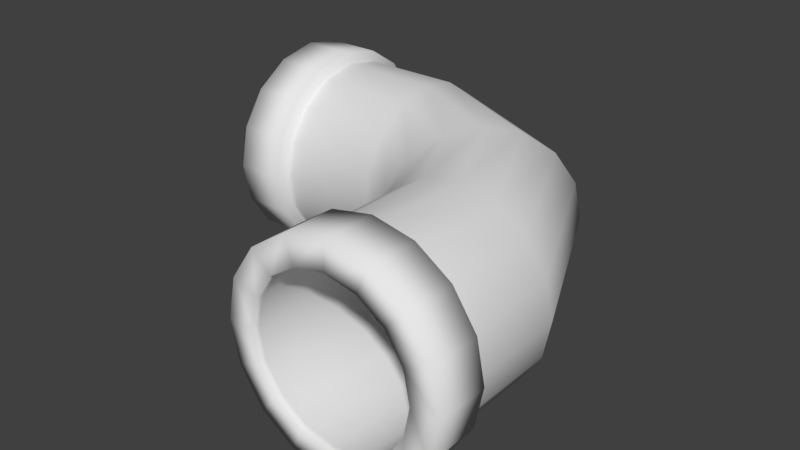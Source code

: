 # Source: MeshTunnelCorner.blend  (saved by Blender 2.79.0; exported with 4.5.12 LTS)
import bpy
from mathutils import Matrix  # noqa: F401  (used for matrix-valued properties, if any)

bpy.ops.wm.read_factory_settings(use_empty=True)
scene = bpy.context.scene
scene.name = 'Scene'

# ---- collections
col_collection_1 = bpy.data.collections.new('Collection 1'); scene.collection.children.link(col_collection_1)

# ---- world
world_world = bpy.data.worlds.new('World'); scene.world = world_world
world_world.color = (0.05088, 0.05088, 0.05088)
world_world.use_sun_shadow = False
world_world.sun_shadow_jitter_overblur = 0.0
world_world.cycles.sampling_method = 'MANUAL'

# ---- meshes
me_circle = bpy.data.meshes.new('Circle')
me_circle.from_pydata([(-1.499e-07, -3.0, 4.0), (-0.7654, -3.0, 3.848), (-1.414, -3.0, 3.414), (-1.848, -3.0, 2.765), (-2.0, -3.0, 2.0), (-1.848, -3.0, 1.235), (-1.414, -3.0, 0.5858), (-0.7654, -3.0, 0.1522), (-1.499e-07, -3.0, 0.0), (0.7654, -3.0, 0.1522), (1.414, -3.0, 0.5858), (1.848, -3.0, 1.235), (2.0, -3.0, 2.0), (1.848, -3.0, 2.765), (1.414, -3.0, 3.414), (0.7654, -3.0, 3.848), (-1.499e-07, -3.0, 3.5), (-0.574, -3.0, 3.386), (-1.061, -3.0, 3.061), (-1.386, -3.0, 2.574), (-1.5, -3.0, 2.0), (-1.386, -3.0, 1.426), (-1.061, -3.0, 0.9393), (-0.574, -3.0, 0.6142), (-1.499e-07, -3.0, 0.5), (0.574, -3.0, 0.6142), (1.061, -3.0, 0.9393), (1.386, -3.0, 1.426), (1.5, -3.0, 2.0), (1.386, -3.0, 2.574), (1.061, -3.0, 3.061), (0.574, -3.0, 3.386), (-6.0, 3.0, 4.0), (-6.0, 2.235, 3.848), (-6.0, 1.586, 3.414), (-6.0, 1.152, 2.765), (-6.0, 1.0, 2.0), (-6.0, 1.152, 1.235), (-6.0, 1.586, 0.5858), (-6.0, 2.235, 0.1522), (-6.0, 3.0, 2.384e-07), (-6.0, 3.765, 0.1522), (-6.0, 4.414, 0.5858), (-6.0, 4.848, 1.235), (-6.0, 5.0, 2.0), (-6.0, 4.848, 2.765), (-6.0, 4.414, 3.414), (-6.0, 3.765, 3.848), (-6.0, 3.0, 3.5), (-6.0, 2.426, 3.386), (-6.0, 1.939, 3.061), (-6.0, 1.614, 2.574), (-6.0, 1.5, 2.0), (-6.0, 1.614, 1.426), (-6.0, 1.939, 0.9393), (-6.0, 2.426, 0.6142), (-6.0, 3.0, 0.5), (-6.0, 3.574, 0.6142), (-6.0, 4.061, 0.9393), (-6.0, 4.386, 1.426), (-6.0, 4.5, 2.0), (-6.0, 4.386, 2.574), (-6.0, 4.061, 3.061), (-6.0, 3.574, 3.386), (-1.848, -2.0, 2.765), (-5.0, 1.152, 2.765), (-5.0, 1.0, 2.0), (-2.0, -2.0, 2.0), (-5.0, 1.152, 1.235), (-1.848, -2.0, 1.235), (-5.0, 1.586, 0.5858), (-1.414, -2.0, 0.5858), (-5.0, 2.235, 0.1522), (-0.7654, -2.0, 0.1522), (-5.0, 3.0, 2.384e-07), (-1.499e-07, -2.0, 5.96e-08), (-5.0, 3.765, 0.1522), (0.7654, -2.0, 0.1522), (-5.0, 4.414, 0.5858), (1.414, -2.0, 0.5858), (-5.0, 4.848, 1.235), (1.848, -2.0, 1.235), (-5.0, 5.0, 2.0), (2.0, -2.0, 2.0), (-5.0, 4.848, 2.765), (1.848, -2.0, 2.765), (-5.0, 4.414, 3.414), (1.414, -2.0, 3.414), (-1.499e-07, -2.0, 4.0), (-5.0, 3.0, 4.0), (-5.0, 2.235, 3.848), (-0.7654, -2.0, 3.848), (-5.0, 3.765, 3.848), (0.7654, -2.0, 3.848), (-5.0, 1.586, 3.414), (-1.414, -2.0, 3.414), (-1.663, -2.0, 2.689), (-5.0, 1.337, 2.689), (-5.0, 1.2, 2.0), (-1.8, -2.0, 2.0), (-5.0, 1.337, 1.311), (-1.663, -2.0, 1.311), (-5.0, 1.727, 0.7272), (-1.273, -2.0, 0.7272), (-5.0, 2.311, 0.337), (-0.6888, -2.0, 0.337), (-5.0, 3.0, 0.2), (-1.499e-07, -2.0, 0.2), (-5.0, 3.689, 0.337), (0.6888, -2.0, 0.337), (-5.0, 4.273, 0.7272), (1.273, -2.0, 0.7272), (-5.0, 4.663, 1.311), (1.663, -2.0, 1.311), (-5.0, 4.8, 2.0), (1.8, -2.0, 2.0), (-5.0, 4.663, 2.689), (1.663, -2.0, 2.689), (-5.0, 4.273, 3.273), (1.273, -2.0, 3.273), (-1.499e-07, -2.0, 3.8), (-5.0, 3.0, 3.8), (-5.0, 2.311, 3.663), (-0.6888, -2.0, 3.663), (-5.0, 3.689, 3.663), (0.6888, -2.0, 3.663), (-5.0, 1.727, 3.273), (-1.273, -2.0, 3.273), (-1.663, -1.875, 2.689), (-1.8, -1.875, 2.0), (-1.663, -1.875, 1.311), (-1.273, -1.875, 0.7272), (-0.6888, -1.875, 0.337), (-1.499e-07, -1.875, 0.2), (0.6888, -1.875, 0.337), (1.273, -1.875, 0.7272), (1.663, -1.875, 1.311), (1.8, -1.875, 2.0), (1.663, -1.875, 2.689), (1.273, -1.875, 3.273), (-1.499e-07, -1.875, 3.8), (-0.6888, -1.875, 3.663), (0.6888, -1.875, 3.663), (-1.273, -1.875, 3.273), (-4.875, 1.337, 2.689), (-4.875, 3.0, 3.8), (-4.875, 1.2, 2.0), (-4.875, 1.337, 1.311), (-4.875, 1.727, 0.7272), (-4.875, 2.311, 0.337), (-4.875, 3.0, 0.2), (-4.875, 3.689, 0.337), (-4.875, 4.273, 0.7272), (-4.875, 4.663, 1.311), (-4.875, 4.8, 2.0), (-4.875, 4.663, 2.689), (-4.875, 4.273, 3.273), (-4.875, 2.311, 3.663), (-4.875, 3.689, 3.663), (-4.875, 1.727, 3.273), (-5.875, 2.426, 3.386), (-5.875, 3.0, 3.5), (-5.875, 3.574, 3.386), (-5.875, 4.061, 3.061), (-5.875, 1.939, 3.061), (-5.875, 1.614, 2.574), (-5.875, 1.5, 2.0), (-5.875, 1.614, 1.426), (-5.875, 1.939, 0.9393), (-5.875, 2.426, 0.6142), (-5.875, 3.0, 0.5), (-5.875, 3.574, 0.6142), (-5.875, 4.061, 0.9393), (-5.875, 4.386, 1.426), (-5.875, 4.5, 2.0), (-5.875, 4.386, 2.574), (-1.499e-07, -2.875, 3.5), (1.061, -2.875, 3.061), (-0.574, -2.875, 3.386), (0.574, -2.875, 3.386), (-1.061, -2.875, 3.061), (-1.386, -2.875, 2.574), (-1.5, -2.875, 2.0), (-1.386, -2.875, 1.426), (-1.061, -2.875, 0.9393), (-0.574, -2.875, 0.6142), (-1.499e-07, -2.875, 0.5), (0.574, -2.875, 0.6142), (1.061, -2.875, 0.9393), (1.386, -2.875, 1.426), (1.5, -2.875, 2.0), (1.386, -2.875, 2.574), (-1.406, 1.594, 3.386), (-0.5941, 2.406, 3.386), (-1.75, 1.25, 3.061), (-1.98, 1.02, 2.574), (-2.061, 0.9393, 2.0), (-1.98, 1.02, 1.426), (-1.75, 1.25, 0.9393), (-1.406, 1.594, 0.6142), (-1.0, 2.0, 0.5), (-0.5941, 2.406, 0.6142), (-0.25, 2.75, 0.9393), (-0.02008, 2.98, 1.426), (0.06066, 3.061, 2.0), (-0.02008, 2.98, 2.574), (-1.0, 2.0, 3.5), (-0.25, 2.75, 3.061), (-2.273, 0.7272, 2.0), (-2.176, 0.8241, 1.311), (-1.9, 1.1, 0.7272), (-1.487, 1.513, 0.337), (-1.0, 2.0, 0.2), (-0.5129, 2.487, 0.337), (-0.1, 2.9, 0.7272), (0.1759, 3.176, 1.311), (0.2728, 3.273, 2.0), (0.1759, 3.176, 2.689), (-0.1, 2.9, 3.273), (-1.487, 1.513, 3.663), (-0.5129, 2.487, 3.663), (-1.9, 1.1, 3.273), (-2.176, 0.8241, 2.689), (-1.0, 2.0, 3.8), (-3.0, 1.337, 2.689), (-3.0, 3.0, 3.8), (-3.0, 1.2, 2.0), (-3.0, 1.337, 1.311), (-3.0, 1.727, 0.7272), (-3.0, 2.311, 0.337), (-3.0, 3.0, 0.2), (-3.0, 3.689, 0.337), (-3.0, 4.273, 0.7272), (-3.0, 4.663, 1.311), (-3.0, 4.8, 2.0), (-3.0, 4.663, 2.689), (-3.0, 4.273, 3.273), (-3.0, 2.311, 3.663), (-3.0, 3.689, 3.663), (-3.0, 1.727, 3.273), (-1.8, 0.0, 2.0), (-1.663, 0.0, 1.311), (-1.273, 0.0, 0.7272), (-0.6888, 0.0, 0.337), (-1.788e-07, 0.0, 0.2), (0.6888, 0.0, 0.337), (1.273, 0.0, 0.7272), (1.663, 0.0, 1.311), (1.8, 0.0, 2.0), (1.663, 0.0, 2.689), (1.273, 0.0, 3.273), (-0.6888, 0.0, 3.663), (0.6888, 0.0, 3.663), (-1.273, 0.0, 3.273), (-1.663, 0.0, 2.689), (-1.788e-07, 0.0, 3.8), (-1.788e-07, 0.0, 3.5), (1.061, 0.0, 3.061), (-0.574, 0.0, 3.386), (0.574, 0.0, 3.386), (-1.061, 0.0, 3.061), (-1.386, 0.0, 2.574), (-1.5, 0.0, 2.0), (-1.386, 0.0, 1.426), (-1.061, 0.0, 0.9393), (-0.574, 0.0, 0.6142), (-1.788e-07, 0.0, 0.5), (0.574, 0.0, 0.6142), (1.061, 0.0, 0.9393), (1.386, 0.0, 1.426), (1.5, 0.0, 2.0), (1.386, 0.0, 2.574), (-3.0, 2.426, 3.386), (-3.0, 3.574, 3.386), (-3.0, 1.939, 3.061), (-3.0, 1.614, 2.574), (-3.0, 1.5, 2.0), (-3.0, 1.614, 1.426), (-3.0, 1.939, 0.9393), (-3.0, 2.426, 0.6142), (-3.0, 3.0, 0.5), (-3.0, 3.574, 0.6142), (-3.0, 4.061, 0.9393), (-3.0, 4.386, 1.426), (-3.0, 4.5, 2.0), (-3.0, 4.386, 2.574), (-3.0, 3.0, 3.5), (-3.0, 4.061, 3.061)], [], [(12, 13, 29, 28), (13, 14, 30, 29), (14, 15, 31, 30), (15, 0, 16, 31), (0, 1, 17, 16), (1, 2, 18, 17), (2, 3, 19, 18), (3, 4, 20, 19), (4, 5, 21, 20), (5, 6, 22, 21), (6, 7, 23, 22), (7, 8, 24, 23), (8, 9, 25, 24), (9, 10, 26, 25), (10, 11, 27, 26), (11, 12, 28, 27), (44, 60, 61, 45), (45, 61, 62, 46), (46, 62, 63, 47), (47, 63, 48, 32), (32, 48, 49, 33), (33, 49, 50, 34), (34, 50, 51, 35), (35, 51, 52, 36), (36, 52, 53, 37), (37, 53, 54, 38), (38, 54, 55, 39), (39, 55, 56, 40), (40, 56, 57, 41), (41, 57, 58, 42), (42, 58, 59, 43), (43, 59, 60, 44), (161, 160, 49, 48), (66, 65, 35, 36), (163, 162, 63, 62), (160, 164, 50, 49), (68, 66, 36, 37), (162, 161, 48, 63), (164, 165, 51, 50), (70, 68, 37, 38), (165, 166, 52, 51), (72, 70, 38, 39), (166, 167, 53, 52), (74, 72, 39, 40), (167, 168, 54, 53), (76, 74, 40, 41), (168, 169, 55, 54), (78, 76, 41, 42), (169, 170, 56, 55), (80, 78, 42, 43), (170, 171, 57, 56), (82, 80, 43, 44), (171, 172, 58, 57), (84, 82, 44, 45), (172, 173, 59, 58), (86, 84, 45, 46), (90, 89, 32, 33), (173, 174, 60, 59), (92, 86, 46, 47), (94, 90, 33, 34), (174, 175, 61, 60), (89, 92, 47, 32), (65, 94, 34, 35), (175, 163, 62, 61), (3, 2, 95, 64), (87, 85, 117, 119), (0, 15, 93, 88), (72, 74, 106, 104), (2, 1, 91, 95), (89, 90, 122, 121), (15, 14, 87, 93), (75, 73, 105, 107), (1, 0, 88, 91), (91, 88, 120, 123), (14, 13, 85, 87), (74, 76, 108, 106), (13, 12, 83, 85), (86, 92, 124, 118), (12, 11, 81, 83), (77, 75, 107, 109), (11, 10, 79, 81), (93, 87, 119, 125), (10, 9, 77, 79), (76, 78, 110, 108), (9, 8, 75, 77), (90, 94, 126, 122), (8, 7, 73, 75), (79, 77, 109, 111), (7, 6, 71, 73), (65, 66, 98, 97), (6, 5, 69, 71), (95, 91, 123, 127), (5, 4, 67, 69), (78, 80, 112, 110), (4, 3, 64, 67), (67, 64, 96, 99), (144, 159, 126, 97), (145, 158, 124, 121), (159, 157, 122, 126), (158, 156, 118, 124), (157, 145, 121, 122), (156, 155, 116, 118), (155, 154, 114, 116), (154, 153, 112, 114), (153, 152, 110, 112), (152, 151, 108, 110), (151, 150, 106, 108), (150, 149, 104, 106), (149, 148, 102, 104), (148, 147, 100, 102), (147, 146, 98, 100), (146, 144, 97, 98), (73, 71, 103, 105), (84, 86, 118, 116), (70, 72, 104, 102), (85, 83, 115, 117), (71, 69, 101, 103), (82, 84, 116, 114), (64, 95, 127, 96), (68, 70, 102, 100), (83, 81, 113, 115), (94, 65, 97, 126), (69, 67, 99, 101), (80, 82, 114, 112), (88, 93, 125, 120), (66, 68, 100, 98), (81, 79, 111, 113), (92, 89, 121, 124), (99, 96, 128, 129), (101, 99, 129, 130), (103, 101, 130, 131), (105, 103, 131, 132), (107, 105, 132, 133), (109, 107, 133, 134), (111, 109, 134, 135), (113, 111, 135, 136), (115, 113, 136, 137), (117, 115, 137, 138), (119, 117, 138, 139), (123, 120, 140, 141), (125, 119, 139, 142), (127, 123, 141, 143), (120, 125, 142, 140), (96, 127, 143, 128), (226, 224, 144, 146), (227, 226, 146, 147), (228, 227, 147, 148), (229, 228, 148, 149), (230, 229, 149, 150), (231, 230, 150, 151), (232, 231, 151, 152), (233, 232, 152, 153), (234, 233, 153, 154), (235, 234, 154, 155), (236, 235, 155, 156), (237, 225, 145, 157), (238, 236, 156, 158), (239, 237, 157, 159), (225, 238, 158, 145), (224, 239, 159, 144), (285, 287, 163, 175), (284, 285, 175, 174), (283, 284, 174, 173), (282, 283, 173, 172), (281, 282, 172, 171), (280, 281, 171, 170), (279, 280, 170, 169), (278, 279, 169, 168), (277, 278, 168, 167), (276, 277, 167, 166), (275, 276, 166, 165), (274, 275, 165, 164), (273, 286, 161, 162), (272, 274, 164, 160), (287, 273, 162, 163), (286, 272, 160, 161), (16, 17, 178, 176), (30, 31, 179, 177), (17, 18, 180, 178), (31, 16, 176, 179), (18, 19, 181, 180), (19, 20, 182, 181), (20, 21, 183, 182), (21, 22, 184, 183), (22, 23, 185, 184), (23, 24, 186, 185), (24, 25, 187, 186), (25, 26, 188, 187), (26, 27, 189, 188), (27, 28, 190, 189), (28, 29, 191, 190), (29, 30, 177, 191), (256, 258, 192, 206), (257, 259, 193, 207), (258, 260, 194, 192), (259, 256, 206, 193), (260, 261, 195, 194), (261, 262, 196, 195), (262, 263, 197, 196), (263, 264, 198, 197), (264, 265, 199, 198), (265, 266, 200, 199), (266, 267, 201, 200), (267, 268, 202, 201), (268, 269, 203, 202), (269, 270, 204, 203), (270, 271, 205, 204), (271, 257, 207, 205), (254, 253, 221, 222), (255, 252, 220, 223), (253, 251, 219, 221), (252, 250, 218, 220), (251, 255, 223, 219), (250, 249, 217, 218), (249, 248, 216, 217), (248, 247, 215, 216), (247, 246, 214, 215), (246, 245, 213, 214), (245, 244, 212, 213), (244, 243, 211, 212), (243, 242, 210, 211), (242, 241, 209, 210), (241, 240, 208, 209), (240, 254, 222, 208), (222, 221, 239, 224), (223, 220, 238, 225), (221, 219, 237, 239), (220, 218, 236, 238), (219, 223, 225, 237), (218, 217, 235, 236), (217, 216, 234, 235), (216, 215, 233, 234), (215, 214, 232, 233), (214, 213, 231, 232), (213, 212, 230, 231), (212, 211, 229, 230), (211, 210, 228, 229), (210, 209, 227, 228), (209, 208, 226, 227), (208, 222, 224, 226), (129, 128, 254, 240), (130, 129, 240, 241), (131, 130, 241, 242), (132, 131, 242, 243), (133, 132, 243, 244), (134, 133, 244, 245), (135, 134, 245, 246), (136, 135, 246, 247), (137, 136, 247, 248), (138, 137, 248, 249), (139, 138, 249, 250), (141, 140, 255, 251), (142, 139, 250, 252), (143, 141, 251, 253), (140, 142, 252, 255), (128, 143, 253, 254), (191, 177, 257, 271), (190, 191, 271, 270), (189, 190, 270, 269), (188, 189, 269, 268), (187, 188, 268, 267), (186, 187, 267, 266), (185, 186, 266, 265), (184, 185, 265, 264), (183, 184, 264, 263), (182, 183, 263, 262), (181, 182, 262, 261), (180, 181, 261, 260), (179, 176, 256, 259), (178, 180, 260, 258), (177, 179, 259, 257), (176, 178, 258, 256), (206, 192, 272, 286), (207, 193, 273, 287), (192, 194, 274, 272), (193, 206, 286, 273), (194, 195, 275, 274), (195, 196, 276, 275), (196, 197, 277, 276), (197, 198, 278, 277), (198, 199, 279, 278), (199, 200, 280, 279), (200, 201, 281, 280), (201, 202, 282, 281), (202, 203, 283, 282), (203, 204, 284, 283), (204, 205, 285, 284), (205, 207, 287, 285)])
me_circle.polygons.foreach_set('use_smooth', [True] * 288)
_uv = me_circle.uv_layers.new(name='UVMap')
_uv.uv.foreach_set('vector', [0.75, 0.8497, 0.8125, 0.8497, 0.8125, 0.8998, 0.75, 0.8998, 0.8125, 0.8497, 0.875, 0.8497, 0.875, 0.8998, 0.8125, 0.8998, 0.875, 0.8497, 0.9375, 0.8497, 0.9375, 0.8998, 0.875, 0.8998, 0.9375, 0.8497, 1.0, 0.8497, 1.0, 0.8998, 0.9375, 0.8998, -5.037e-09, 0.8497, 0.0625, 0.8497, 0.0625, 0.8998, -5.037e-09, 0.8998, 0.0625, 0.8497, 0.125, 0.8497, 0.125, 0.8998, 0.0625, 0.8998, 0.125, 0.8497, 0.1875, 0.8497, 0.1875, 0.8998, 0.125, 0.8998, 0.1875, 0.8497, 0.25, 0.8497, 0.25, 0.8998, 0.1875, 0.8998, 0.25, 0.8497, 0.3125, 0.8497, 0.3125, 0.8998, 0.25, 0.8998, 0.3125, 0.8497, 0.375, 0.8497, 0.375, 0.8998, 0.3125, 0.8998, 0.375, 0.8497, 0.4375, 0.8497, 0.4375, 0.8998, 0.375, 0.8998, 0.4375, 0.8497, 0.5, 0.8497, 0.5, 0.8998, 0.4375, 0.8998, 0.5, 0.8497, 0.5625, 0.8497, 0.5625, 0.8998, 0.5, 0.8998, 0.5625, 0.8497, 0.625, 0.8497, 0.625, 0.8998, 0.5625, 0.8998, 0.625, 0.8497, 0.6875, 0.8497, 0.6875, 0.8998, 0.625, 0.8998, 0.6875, 0.8497, 0.75, 0.8497, 0.75, 0.8998, 0.6875, 0.8998, 0.75, 0.15, 0.75, 0.1, 0.8125, 0.1, 0.8125, 0.15, 0.8125, 0.15, 0.8125, 0.1, 0.875, 0.1, 0.875, 0.15, 0.875, 0.15, 0.875, 0.1, 0.9375, 0.1, 0.9375, 0.15, 0.9375, 0.15, 0.9375, 0.1, 1.0, 0.1, 1.0, 0.15, -5.037e-09, 0.15, -5.037e-09, 0.1, 0.0625, 0.1, 0.0625, 0.15, 0.0625, 0.15, 0.0625, 0.1, 0.125, 0.1, 0.125, 0.15, 0.125, 0.15, 0.125, 0.1, 0.1875, 0.1, 0.1875, 0.15, 0.1875, 0.15, 0.1875, 0.1, 0.25, 0.1, 0.25, 0.15, 0.25, 0.15, 0.25, 0.1, 0.3125, 0.1, 0.3125, 0.15, 0.3125, 0.15, 0.3125, 0.1, 0.375, 0.1, 0.375, 0.15, 0.375, 0.15, 0.375, 0.1, 0.4375, 0.1, 0.4375, 0.15, 0.4375, 0.15, 0.4375, 0.1, 0.5, 0.1, 0.5, 0.15, 0.5, 0.15, 0.5, 0.1, 0.5625, 0.1, 0.5625, 0.15, 0.5625, 0.15, 0.5625, 0.1, 0.625, 0.1, 0.625, 0.15, 0.625, 0.15, 0.625, 0.1, 0.6875, 0.1, 0.6875, 0.15, 0.6875, 0.15, 0.6875, 0.1, 0.75, 0.1, 0.75, 0.15, -5.037e-09, 0.05001, 0.0625, 0.05001, 0.0625, 0.1, -5.037e-09, 0.1, 0.25, 0.2, 0.1875, 0.2, 0.1875, 0.15, 0.25, 0.15, 0.875, 0.05001, 0.9375, 0.05001, 0.9375, 0.1, 0.875, 0.1, 0.0625, 0.05001, 0.125, 0.05001, 0.125, 0.1, 0.0625, 0.1, 0.3125, 0.2, 0.25, 0.2, 0.25, 0.15, 0.3125, 0.15, 0.9375, 0.05001, 1.0, 0.05001, 1.0, 0.1, 0.9375, 0.1, 0.125, 0.05001, 0.1875, 0.05001, 0.1875, 0.1, 0.125, 0.1, 0.375, 0.2, 0.3125, 0.2, 0.3125, 0.15, 0.375, 0.15, 0.1875, 0.05001, 0.25, 0.05001, 0.25, 0.1, 0.1875, 0.1, 0.4375, 0.2, 0.375, 0.2, 0.375, 0.15, 0.4375, 0.15, 0.25, 0.05001, 0.3125, 0.05001, 0.3125, 0.1, 0.25, 0.1, 0.5, 0.2, 0.4375, 0.2, 0.4375, 0.15, 0.5, 0.15, 0.3125, 0.05001, 0.375, 0.05001, 0.375, 0.1, 0.3125, 0.1, 0.5625, 0.2, 0.5, 0.2, 0.5, 0.15, 0.5625, 0.15, 0.375, 0.05001, 0.4375, 0.05001, 0.4375, 0.1, 0.375, 0.1, 0.625, 0.2, 0.5625, 0.2, 0.5625, 0.15, 0.625, 0.15, 0.4375, 0.05001, 0.5, 0.05001, 0.5, 0.1, 0.4375, 0.1, 0.6875, 0.2, 0.625, 0.2, 0.625, 0.15, 0.6875, 0.15, 0.5, 0.05001, 0.5625, 0.05001, 0.5625, 0.1, 0.5, 0.1, 0.75, 0.2, 0.6875, 0.2, 0.6875, 0.15, 0.75, 0.15, 0.5625, 0.05001, 0.625, 0.05001, 0.625, 0.1, 0.5625, 0.1, 0.8125, 0.2, 0.75, 0.2, 0.75, 0.15, 0.8125, 0.15, 0.625, 0.05001, 0.6875, 0.05001, 0.6875, 0.1, 0.625, 0.1, 0.875, 0.2, 0.8125, 0.2, 0.8125, 0.15, 0.875, 0.15, 0.0625, 0.2, -5.037e-09, 0.2, -5.037e-09, 0.15, 0.0625, 0.15, 0.6875, 0.05001, 0.75, 0.05001, 0.75, 0.1, 0.6875, 0.1, 0.9375, 0.2, 0.875, 0.2, 0.875, 0.15, 0.9375, 0.15, 0.125, 0.2, 0.0625, 0.2, 0.0625, 0.15, 0.125, 0.15, 0.75, 0.05001, 0.8125, 0.05001, 0.8125, 0.1, 0.75, 0.1, 1.0, 0.2, 0.9375, 0.2, 0.9375, 0.15, 1.0, 0.15, 0.1875, 0.2, 0.125, 0.2, 0.125, 0.15, 0.1875, 0.15, 0.8125, 0.05001, 0.875, 0.05001, 0.875, 0.1, 0.8125, 0.1, 0.1875, 0.8497, 0.125, 0.8497, 0.125, 0.7996, 0.1875, 0.7996, 0.875, 0.7996, 0.8125, 0.7996, 0.8125, 0.7496, 0.875, 0.7496, 1.0, 0.8497, 0.9375, 0.8497, 0.9375, 0.7996, 1.0, 0.7996, 0.4375, 0.2, 0.5, 0.2, 0.5, 0.25, 0.4375, 0.25, 0.125, 0.8497, 0.0625, 0.8497, 0.0625, 0.7996, 0.125, 0.7996, -5.037e-09, 0.2, 0.0625, 0.2, 0.0625, 0.25, -5.037e-09, 0.25, 0.9375, 0.8497, 0.875, 0.8497, 0.875, 0.7996, 0.9375, 0.7996, 0.5, 0.7996, 0.4375, 0.7996, 0.4375, 0.7496, 0.5, 0.7496, 0.0625, 0.8497, -5.037e-09, 0.8497, -5.037e-09, 0.7996, 0.0625, 0.7996, 0.0625, 0.7996, -5.037e-09, 0.7996, -5.037e-09, 0.7496, 0.0625, 0.7496, 0.875, 0.8497, 0.8125, 0.8497, 0.8125, 0.7996, 0.875, 0.7996, 0.5, 0.2, 0.5625, 0.2, 0.5625, 0.25, 0.5, 0.25, 0.8125, 0.8497, 0.75, 0.8497, 0.75, 0.7996, 0.8125, 0.7996, 0.875, 0.2, 0.9375, 0.2, 0.9375, 0.25, 0.875, 0.25, 0.75, 0.8497, 0.6875, 0.8497, 0.6875, 0.7996, 0.75, 0.7996, 0.5625, 0.7996, 0.5, 0.7996, 0.5, 0.7496, 0.5625, 0.7496, 0.6875, 0.8497, 0.625, 0.8497, 0.625, 0.7996, 0.6875, 0.7996, 0.9375, 0.7996, 0.875, 0.7996, 0.875, 0.7496, 0.9375, 0.7496, 0.625, 0.8497, 0.5625, 0.8497, 0.5625, 0.7996, 0.625, 0.7996, 0.5625, 0.2, 0.625, 0.2, 0.625, 0.25, 0.5625, 0.25, 0.5625, 0.8497, 0.5, 0.8497, 0.5, 0.7996, 0.5625, 0.7996, 0.0625, 0.2, 0.125, 0.2, 0.125, 0.25, 0.0625, 0.25, 0.5, 0.8497, 0.4375, 0.8497, 0.4375, 0.7996, 0.5, 0.7996, 0.625, 0.7996, 0.5625, 0.7996, 0.5625, 0.7496, 0.625, 0.7496, 0.4375, 0.8497, 0.375, 0.8497, 0.375, 0.7996, 0.4375, 0.7996, 0.1875, 0.2, 0.25, 0.2, 0.25, 0.25, 0.1875, 0.25, 0.375, 0.8497, 0.3125, 0.8497, 0.3125, 0.7996, 0.375, 0.7996, 0.125, 0.7996, 0.0625, 0.7996, 0.0625, 0.7496, 0.125, 0.7496, 0.3125, 0.8497, 0.25, 0.8497, 0.25, 0.7996, 0.3125, 0.7996, 0.625, 0.2, 0.6875, 0.2, 0.6875, 0.25, 0.625, 0.25, 0.25, 0.8497, 0.1875, 0.8497, 0.1875, 0.7996, 0.25, 0.7996, 0.25, 0.7996, 0.1875, 0.7996, 0.1875, 0.7496, 0.25, 0.7496, 0.1875, 0.4615, 0.125, 0.4615, 0.125, 0.25, 0.1875, 0.25, 1.0, 0.4615, 0.9375, 0.4615, 0.9375, 0.25, 1.0, 0.25, 0.125, 0.4615, 0.0625, 0.4615, 0.0625, 0.25, 0.125, 0.25, 0.9375, 0.4615, 0.875, 0.4615, 0.875, 0.25, 0.9375, 0.25, 0.0625, 0.4615, -5.037e-09, 0.4615, -5.037e-09, 0.25, 0.0625, 0.25, 0.875, 0.4615, 0.8125, 0.4615, 0.8125, 0.25, 0.875, 0.25, 0.8125, 0.4615, 0.75, 0.4615, 0.75, 0.25, 0.8125, 0.25, 0.75, 0.4615, 0.6875, 0.4615, 0.6875, 0.25, 0.75, 0.25, 0.6875, 0.4615, 0.625, 0.4615, 0.625, 0.25, 0.6875, 0.25, 0.625, 0.4615, 0.5625, 0.4615, 0.5625, 0.25, 0.625, 0.25, 0.5625, 0.4615, 0.5, 0.4615, 0.5, 0.25, 0.5625, 0.25, 0.5, 0.4615, 0.4375, 0.4615, 0.4375, 0.25, 0.5, 0.25, 0.4375, 0.4615, 0.375, 0.4615, 0.375, 0.25, 0.4375, 0.25, 0.375, 0.4615, 0.3125, 0.4615, 0.3125, 0.25, 0.375, 0.25, 0.3125, 0.4615, 0.25, 0.4615, 0.25, 0.25, 0.3125, 0.25, 0.25, 0.4615, 0.1875, 0.4615, 0.1875, 0.25, 0.25, 0.25, 0.4375, 0.7996, 0.375, 0.7996, 0.375, 0.7496, 0.4375, 0.7496, 0.8125, 0.2, 0.875, 0.2, 0.875, 0.25, 0.8125, 0.25, 0.375, 0.2, 0.4375, 0.2, 0.4375, 0.25, 0.375, 0.25, 0.8125, 0.7996, 0.75, 0.7996, 0.75, 0.7496, 0.8125, 0.7496, 0.375, 0.7996, 0.3125, 0.7996, 0.3125, 0.7496, 0.375, 0.7496, 0.75, 0.2, 0.8125, 0.2, 0.8125, 0.25, 0.75, 0.25, 0.1875, 0.7996, 0.125, 0.7996, 0.125, 0.7496, 0.1875, 0.7496, 0.3125, 0.2, 0.375, 0.2, 0.375, 0.25, 0.3125, 0.25, 0.75, 0.7996, 0.6875, 0.7996, 0.6875, 0.7496, 0.75, 0.7496, 0.125, 0.2, 0.1875, 0.2, 0.1875, 0.25, 0.125, 0.25, 0.3125, 0.7996, 0.25, 0.7996, 0.25, 0.7496, 0.3125, 0.7496, 0.6875, 0.2, 0.75, 0.2, 0.75, 0.25, 0.6875, 0.25, 1.0, 0.7996, 0.9375, 0.7996, 0.9375, 0.7496, 1.0, 0.7496, 0.25, 0.2, 0.3125, 0.2, 0.3125, 0.25, 0.25, 0.25, 0.6875, 0.7996, 0.625, 0.7996, 0.625, 0.7496, 0.6875, 0.7496, 0.9375, 0.2, 1.0, 0.2, 1.0, 0.25, 0.9375, 0.25, 0.25, 0.7496, 0.1875, 0.7496, 0.1875, 0.5385, 0.25, 0.5385, 0.3125, 0.7496, 0.25, 0.7496, 0.25, 0.5385, 0.3125, 0.5385, 0.375, 0.7496, 0.3125, 0.7496, 0.3125, 0.5385, 0.375, 0.5385, 0.4375, 0.7496, 0.375, 0.7496, 0.375, 0.5385, 0.4375, 0.5385, 0.5, 0.7496, 0.4375, 0.7496, 0.4375, 0.5385, 0.5, 0.5385, 0.5625, 0.7496, 0.5, 0.7496, 0.5, 0.5385, 0.5625, 0.5385, 0.625, 0.7496, 0.5625, 0.7496, 0.5625, 0.5385, 0.625, 0.5385, 0.6875, 0.7496, 0.625, 0.7496, 0.625, 0.5385, 0.6875, 0.5385, 0.75, 0.7496, 0.6875, 0.7496, 0.6875, 0.5385, 0.75, 0.5385, 0.8125, 0.7496, 0.75, 0.7496, 0.75, 0.5385, 0.8125, 0.5385, 0.875, 0.7496, 0.8125, 0.7496, 0.8125, 0.5385, 0.875, 0.5385, 0.0625, 0.7496, -5.037e-09, 0.7496, -5.037e-09, 0.5385, 0.0625, 0.5385, 0.9375, 0.7496, 0.875, 0.7496, 0.875, 0.5385, 0.9375, 0.5385, 0.125, 0.7496, 0.0625, 0.7496, 0.0625, 0.5385, 0.125, 0.5385, 1.0, 0.7496, 0.9375, 0.7496, 0.9375, 0.5385, 1.0, 0.5385, 0.1875, 0.7496, 0.125, 0.7496, 0.125, 0.5385, 0.1875, 0.5385, 0.25, 0.4808, 0.1875, 0.4808, 0.1875, 0.4615, 0.25, 0.4615, 0.3125, 0.4808, 0.25, 0.4808, 0.25, 0.4615, 0.3125, 0.4615, 0.375, 0.4808, 0.3125, 0.4808, 0.3125, 0.4615, 0.375, 0.4615, 0.4375, 0.4808, 0.375, 0.4808, 0.375, 0.4615, 0.4375, 0.4615, 0.5, 0.4808, 0.4375, 0.4808, 0.4375, 0.4615, 0.5, 0.4615, 0.5625, 0.4808, 0.5, 0.4808, 0.5, 0.4615, 0.5625, 0.4615, 0.625, 0.4808, 0.5625, 0.4808, 0.5625, 0.4615, 0.625, 0.4615, 0.6875, 0.4808, 0.625, 0.4808, 0.625, 0.4615, 0.6875, 0.4615, 0.75, 0.4808, 0.6875, 0.4808, 0.6875, 0.4615, 0.75, 0.4615, 0.8125, 0.4808, 0.75, 0.4808, 0.75, 0.4615, 0.8125, 0.4615, 0.875, 0.4808, 0.8125, 0.4808, 0.8125, 0.4615, 0.875, 0.4615, 0.0625, 0.4808, -5.037e-09, 0.4808, -5.037e-09, 0.4615, 0.0625, 0.4615, 0.9375, 0.4808, 0.875, 0.4808, 0.875, 0.4615, 0.9375, 0.4615, 0.125, 0.4808, 0.0625, 0.4808, 0.0625, 0.4615, 0.125, 0.4615, 1.0, 0.4808, 0.9375, 0.4808, 0.9375, 0.4615, 1.0, 0.4615, 0.1875, 0.4808, 0.125, 0.4808, 0.125, 0.4615, 0.1875, 0.4615, 0.8125, 0.025, 0.875, 0.025, 0.875, 0.05001, 0.8125, 0.05001, 0.75, 0.025, 0.8125, 0.025, 0.8125, 0.05001, 0.75, 0.05001, 0.6875, 0.025, 0.75, 0.025, 0.75, 0.05001, 0.6875, 0.05001, 0.625, 0.025, 0.6875, 0.025, 0.6875, 0.05001, 0.625, 0.05001, 0.5625, 0.025, 0.625, 0.025, 0.625, 0.05001, 0.5625, 0.05001, 0.5, 0.025, 0.5625, 0.025, 0.5625, 0.05001, 0.5, 0.05001, 0.4375, 0.025, 0.5, 0.025, 0.5, 0.05001, 0.4375, 0.05001, 0.375, 0.025, 0.4375, 0.025, 0.4375, 0.05001, 0.375, 0.05001, 0.3125, 0.025, 0.375, 0.025, 0.375, 0.05001, 0.3125, 0.05001, 0.25, 0.025, 0.3125, 0.025, 0.3125, 0.05001, 0.25, 0.05001, 0.1875, 0.025, 0.25, 0.025, 0.25, 0.05001, 0.1875, 0.05001, 0.125, 0.025, 0.1875, 0.025, 0.1875, 0.05001, 0.125, 0.05001, 0.9375, 0.025, 1.0, 0.025, 1.0, 0.05001, 0.9375, 0.05001, 0.0625, 0.025, 0.125, 0.025, 0.125, 0.05001, 0.0625, 0.05001, 0.875, 0.025, 0.9375, 0.025, 0.9375, 0.05001, 0.875, 0.05001, -5.037e-09, 0.025, 0.0625, 0.025, 0.0625, 0.05001, -5.037e-09, 0.05001, -5.037e-09, 0.8998, 0.0625, 0.8998, 0.0625, 0.9499, -5.037e-09, 0.9499, 0.875, 0.8998, 0.9375, 0.8998, 0.9375, 0.9499, 0.875, 0.9499, 0.0625, 0.8998, 0.125, 0.8998, 0.125, 0.9499, 0.0625, 0.9499, 0.9375, 0.8998, 1.0, 0.8998, 1.0, 0.9499, 0.9375, 0.9499, 0.125, 0.8998, 0.1875, 0.8998, 0.1875, 0.9499, 0.125, 0.9499, 0.1875, 0.8998, 0.25, 0.8998, 0.25, 0.9499, 0.1875, 0.9499, 0.25, 0.8998, 0.3125, 0.8998, 0.3125, 0.9499, 0.25, 0.9499, 0.3125, 0.8998, 0.375, 0.8998, 0.375, 0.9499, 0.3125, 0.9499, 0.375, 0.8998, 0.4375, 0.8998, 0.4375, 0.9499, 0.375, 0.9499, 0.4375, 0.8998, 0.5, 0.8998, 0.5, 0.9499, 0.4375, 0.9499, 0.5, 0.8998, 0.5625, 0.8998, 0.5625, 0.9499, 0.5, 0.9499, 0.5625, 0.8998, 0.625, 0.8998, 0.625, 0.9499, 0.5625, 0.9499, 0.625, 0.8998, 0.6875, 0.8998, 0.6875, 0.9499, 0.625, 0.9499, 0.6875, 0.8998, 0.75, 0.8998, 0.75, 0.9499, 0.6875, 0.9499, 0.75, 0.8998, 0.8125, 0.8998, 0.8125, 0.9499, 0.75, 0.9499, 0.8125, 0.8998, 0.875, 0.8998, 0.875, 0.9499, 0.8125, 0.9499, -5.037e-09, 0.975, 0.0625, 0.975, 0.0625, 1.0, -5.037e-09, 1.0, 0.875, 0.975, 0.9375, 0.975, 0.9375, 1.0, 0.875, 1.0, 0.0625, 0.975, 0.125, 0.975, 0.125, 1.0, 0.0625, 1.0, 0.9375, 0.975, 1.0, 0.975, 1.0, 1.0, 0.9375, 1.0, 0.125, 0.975, 0.1875, 0.975, 0.1875, 1.0, 0.125, 1.0, 0.1875, 0.975, 0.25, 0.975, 0.25, 1.0, 0.1875, 1.0, 0.25, 0.975, 0.3125, 0.975, 0.3125, 1.0, 0.25, 1.0, 0.3125, 0.975, 0.375, 0.975, 0.375, 1.0, 0.3125, 1.0, 0.375, 0.975, 0.4375, 0.975, 0.4375, 1.0, 0.375, 1.0, 0.4375, 0.975, 0.5, 0.975, 0.5, 1.0, 0.4375, 1.0, 0.5, 0.975, 0.5625, 0.975, 0.5625, 1.0, 0.5, 1.0, 0.5625, 0.975, 0.625, 0.975, 0.625, 1.0, 0.5625, 1.0, 0.625, 0.975, 0.6875, 0.975, 0.6875, 1.0, 0.625, 1.0, 0.6875, 0.975, 0.75, 0.975, 0.75, 1.0, 0.6875, 1.0, 0.75, 0.975, 0.8125, 0.975, 0.8125, 1.0, 0.75, 1.0, 0.8125, 0.975, 0.875, 0.975, 0.875, 1.0, 0.8125, 1.0, 0.1875, 0.5192, 0.125, 0.5192, 0.125, 0.5, 0.1875, 0.5, 1.0, 0.5192, 0.9375, 0.5192, 0.9375, 0.5, 1.0, 0.5, 0.125, 0.5192, 0.0625, 0.5192, 0.0625, 0.5, 0.125, 0.5, 0.9375, 0.5192, 0.875, 0.5192, 0.875, 0.5, 0.9375, 0.5, 0.0625, 0.5192, -5.037e-09, 0.5192, -5.037e-09, 0.5, 0.0625, 0.5, 0.875, 0.5192, 0.8125, 0.5192, 0.8125, 0.5, 0.875, 0.5, 0.8125, 0.5192, 0.75, 0.5192, 0.75, 0.5, 0.8125, 0.5, 0.75, 0.5192, 0.6875, 0.5192, 0.6875, 0.5, 0.75, 0.5, 0.6875, 0.5192, 0.625, 0.5192, 0.625, 0.5, 0.6875, 0.5, 0.625, 0.5192, 0.5625, 0.5192, 0.5625, 0.5, 0.625, 0.5, 0.5625, 0.5192, 0.5, 0.5192, 0.5, 0.5, 0.5625, 0.5, 0.5, 0.5192, 0.4375, 0.5192, 0.4375, 0.5, 0.5, 0.5, 0.4375, 0.5192, 0.375, 0.5192, 0.375, 0.5, 0.4375, 0.5, 0.375, 0.5192, 0.3125, 0.5192, 0.3125, 0.5, 0.375, 0.5, 0.3125, 0.5192, 0.25, 0.5192, 0.25, 0.5, 0.3125, 0.5, 0.25, 0.5192, 0.1875, 0.5192, 0.1875, 0.5, 0.25, 0.5, 0.1875, 0.5, 0.125, 0.5, 0.125, 0.4808, 0.1875, 0.4808, 1.0, 0.5, 0.9375, 0.5, 0.9375, 0.4808, 1.0, 0.4808, 0.125, 0.5, 0.0625, 0.5, 0.0625, 0.4808, 0.125, 0.4808, 0.9375, 0.5, 0.875, 0.5, 0.875, 0.4808, 0.9375, 0.4808, 0.0625, 0.5, -5.037e-09, 0.5, -5.037e-09, 0.4808, 0.0625, 0.4808, 0.875, 0.5, 0.8125, 0.5, 0.8125, 0.4808, 0.875, 0.4808, 0.8125, 0.5, 0.75, 0.5, 0.75, 0.4808, 0.8125, 0.4808, 0.75, 0.5, 0.6875, 0.5, 0.6875, 0.4808, 0.75, 0.4808, 0.6875, 0.5, 0.625, 0.5, 0.625, 0.4808, 0.6875, 0.4808, 0.625, 0.5, 0.5625, 0.5, 0.5625, 0.4808, 0.625, 0.4808, 0.5625, 0.5, 0.5, 0.5, 0.5, 0.4808, 0.5625, 0.4808, 0.5, 0.5, 0.4375, 0.5, 0.4375, 0.4808, 0.5, 0.4808, 0.4375, 0.5, 0.375, 0.5, 0.375, 0.4808, 0.4375, 0.4808, 0.375, 0.5, 0.3125, 0.5, 0.3125, 0.4808, 0.375, 0.4808, 0.3125, 0.5, 0.25, 0.5, 0.25, 0.4808, 0.3125, 0.4808, 0.25, 0.5, 0.1875, 0.5, 0.1875, 0.4808, 0.25, 0.4808, 0.25, 0.5385, 0.1875, 0.5385, 0.1875, 0.5192, 0.25, 0.5192, 0.3125, 0.5385, 0.25, 0.5385, 0.25, 0.5192, 0.3125, 0.5192, 0.375, 0.5385, 0.3125, 0.5385, 0.3125, 0.5192, 0.375, 0.5192, 0.4375, 0.5385, 0.375, 0.5385, 0.375, 0.5192, 0.4375, 0.5192, 0.5, 0.5385, 0.4375, 0.5385, 0.4375, 0.5192, 0.5, 0.5192, 0.5625, 0.5385, 0.5, 0.5385, 0.5, 0.5192, 0.5625, 0.5192, 0.625, 0.5385, 0.5625, 0.5385, 0.5625, 0.5192, 0.625, 0.5192, 0.6875, 0.5385, 0.625, 0.5385, 0.625, 0.5192, 0.6875, 0.5192, 0.75, 0.5385, 0.6875, 0.5385, 0.6875, 0.5192, 0.75, 0.5192, 0.8125, 0.5385, 0.75, 0.5385, 0.75, 0.5192, 0.8125, 0.5192, 0.875, 0.5385, 0.8125, 0.5385, 0.8125, 0.5192, 0.875, 0.5192, 0.0625, 0.5385, -5.037e-09, 0.5385, -5.037e-09, 0.5192, 0.0625, 0.5192, 0.9375, 0.5385, 0.875, 0.5385, 0.875, 0.5192, 0.9375, 0.5192, 0.125, 0.5385, 0.0625, 0.5385, 0.0625, 0.5192, 0.125, 0.5192, 1.0, 0.5385, 0.9375, 0.5385, 0.9375, 0.5192, 1.0, 0.5192, 0.1875, 0.5385, 0.125, 0.5385, 0.125, 0.5192, 0.1875, 0.5192, 0.8125, 0.9499, 0.875, 0.9499, 0.875, 0.975, 0.8125, 0.975, 0.75, 0.9499, 0.8125, 0.9499, 0.8125, 0.975, 0.75, 0.975, 0.6875, 0.9499, 0.75, 0.9499, 0.75, 0.975, 0.6875, 0.975, 0.625, 0.9499, 0.6875, 0.9499, 0.6875, 0.975, 0.625, 0.975, 0.5625, 0.9499, 0.625, 0.9499, 0.625, 0.975, 0.5625, 0.975, 0.5, 0.9499, 0.5625, 0.9499, 0.5625, 0.975, 0.5, 0.975, 0.4375, 0.9499, 0.5, 0.9499, 0.5, 0.975, 0.4375, 0.975, 0.375, 0.9499, 0.4375, 0.9499, 0.4375, 0.975, 0.375, 0.975, 0.3125, 0.9499, 0.375, 0.9499, 0.375, 0.975, 0.3125, 0.975, 0.25, 0.9499, 0.3125, 0.9499, 0.3125, 0.975, 0.25, 0.975, 0.1875, 0.9499, 0.25, 0.9499, 0.25, 0.975, 0.1875, 0.975, 0.125, 0.9499, 0.1875, 0.9499, 0.1875, 0.975, 0.125, 0.975, 0.9375, 0.9499, 1.0, 0.9499, 1.0, 0.975, 0.9375, 0.975, 0.0625, 0.9499, 0.125, 0.9499, 0.125, 0.975, 0.0625, 0.975, 0.875, 0.9499, 0.9375, 0.9499, 0.9375, 0.975, 0.875, 0.975, -5.037e-09, 0.9499, 0.0625, 0.9499, 0.0625, 0.975, -5.037e-09, 0.975, -5.037e-09, 0.0, 0.0625, 0.0, 0.0625, 0.025, -5.037e-09, 0.025, 0.875, 0.0, 0.9375, 0.0, 0.9375, 0.025, 0.875, 0.025, 0.0625, 0.0, 0.125, 0.0, 0.125, 0.025, 0.0625, 0.025, 0.9375, 0.0, 1.0, 0.0, 1.0, 0.025, 0.9375, 0.025, 0.125, 0.0, 0.1875, 0.0, 0.1875, 0.025, 0.125, 0.025, 0.1875, 0.0, 0.25, 0.0, 0.25, 0.025, 0.1875, 0.025, 0.25, 0.0, 0.3125, 0.0, 0.3125, 0.025, 0.25, 0.025, 0.3125, 0.0, 0.375, 0.0, 0.375, 0.025, 0.3125, 0.025, 0.375, 0.0, 0.4375, 0.0, 0.4375, 0.025, 0.375, 0.025, 0.4375, 0.0, 0.5, 0.0, 0.5, 0.025, 0.4375, 0.025, 0.5, 0.0, 0.5625, 0.0, 0.5625, 0.025, 0.5, 0.025, 0.5625, 0.0, 0.625, 0.0, 0.625, 0.025, 0.5625, 0.025, 0.625, 0.0, 0.6875, 0.0, 0.6875, 0.025, 0.625, 0.025, 0.6875, 0.0, 0.75, 0.0, 0.75, 0.025, 0.6875, 0.025, 0.75, 0.0, 0.8125, 0.0, 0.8125, 0.025, 0.75, 0.025, 0.8125, 0.0, 0.875, 0.0, 0.875, 0.025, 0.8125, 0.025])
me_circle.use_remesh_preserve_volume = False
me_circle.use_remesh_preserve_attributes = False
me_circle.use_mirror_vertex_groups = False
me_circle.update()

# ---- objects
ob_circle = bpy.data.objects.new('Circle', me_circle)

# ---- transforms, parenting, visibility, modifiers, constraints
ob_circle.location = (0.0, 0.0, 0.0)
ob_circle.lineart.crease_threshold = 0.0

# ---- collection membership
col_collection_1.objects.link(ob_circle)

# ---- scene / render settings (as saved in the file)
scene.frame_start = 1; scene.frame_end = 250; scene.frame_set(1)
scene.render.engine = 'BLENDER_EEVEE_NEXT'
scene.render.resolution_percentage = 50
scene.render.dither_intensity = 0.0
scene.cycles.use_denoising = False
scene.cycles.samples = 128
scene.cycles.sampling_pattern = 'TABULATED_SOBOL'
scene.cycles.use_adaptive_sampling = False
scene.cycles.use_light_tree = False
scene.cycles.blur_glossy = 0.0
scene.cycles.sample_clamp_indirect = 0.0
scene.view_settings.view_transform = 'Standard'
bpy.context.view_layer.update()

# ---- added for rendering (the .blend has no active camera and no usable light): camera, sun
cam_auto = bpy.data.cameras.new('AutoCamera')
cam_auto.lens = 50.0
cam_auto.sensor_width = 36.0
cam_auto.clip_end = 1000.0
ob_auto_camera = bpy.data.objects.new('AutoCamera', cam_auto)
scene.collection.objects.link(ob_auto_camera)
ob_auto_camera.location = (9.1027, -12.3232, 10.8822)
ob_auto_camera.rotation_euler = (1.09748, -7.21219e-08, 0.694738)
scene.camera = ob_auto_camera
light_auto_sun = bpy.data.lights.new('AutoSun', 'SUN')
light_auto_sun.energy = 3.0
light_auto_sun.angle = 0.0523599
ob_auto_sun = bpy.data.objects.new('AutoSun', light_auto_sun)
scene.collection.objects.link(ob_auto_sun)
ob_auto_sun.rotation_euler = (0.872665, 0.174533, 0.523599)
bpy.context.view_layer.update()
